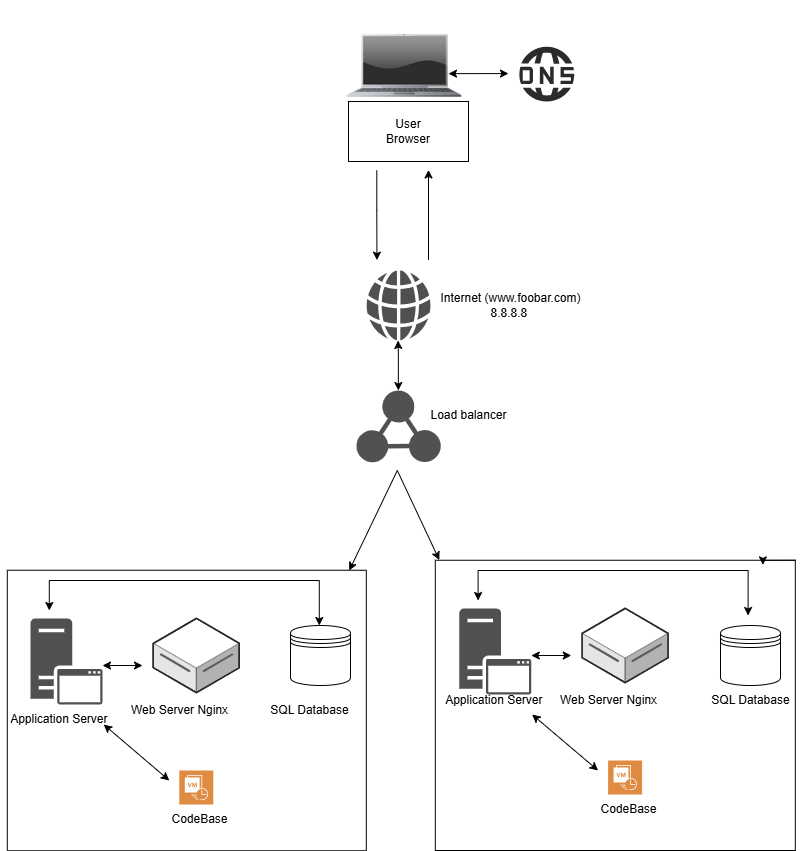

The diagram above was exported from draw.io. Its source (the exported page's mxGraphModel, read from the mxfile embedded in the PNG):
<mxGraphModel dx="1050" dy="1734" grid="1" gridSize="10" guides="1" tooltips="1" connect="1" arrows="1" fold="1" page="1" pageScale="1" pageWidth="827" pageHeight="1169" math="0" shadow="0">
  <root>
    <mxCell id="0" />
    <mxCell id="1" parent="0" />
    <mxCell id="FbJDFJOe8AsW-E-wcRJr-1" value="&lt;div&gt;User&lt;/div&gt;Browser" style="rounded=0;whiteSpace=wrap;html=1;" vertex="1" parent="1">
      <mxGeometry x="348" y="81" width="120" height="60" as="geometry" />
    </mxCell>
    <mxCell id="FbJDFJOe8AsW-E-wcRJr-2" value="" style="endArrow=classic;html=1;rounded=0;" edge="1" parent="1">
      <mxGeometry width="50" height="50" relative="1" as="geometry">
        <mxPoint x="428" y="239.42000000000002" as="sourcePoint" />
        <mxPoint x="428" y="149.42000000000002" as="targetPoint" />
      </mxGeometry>
    </mxCell>
    <mxCell id="FbJDFJOe8AsW-E-wcRJr-3" value="" style="sketch=0;pointerEvents=1;shadow=0;dashed=0;html=1;strokeColor=none;fillColor=#505050;labelPosition=center;verticalLabelPosition=bottom;verticalAlign=top;outlineConnect=0;align=center;shape=mxgraph.office.concepts.globe_internet;" vertex="1" parent="1">
      <mxGeometry x="365.8" y="250" width="64.5" height="70" as="geometry" />
    </mxCell>
    <mxCell id="FbJDFJOe8AsW-E-wcRJr-4" value="" style="points=[];aspect=fixed;html=1;align=center;shadow=0;dashed=0;fillColor=#2B2B2B;strokeColor=none;shape=mxgraph.alibaba_cloud.dns_domain_name_system;" vertex="1" parent="1">
      <mxGeometry x="518" y="26.099999999999994" width="55.800000000000004" height="54.900000000000006" as="geometry" />
    </mxCell>
    <mxCell id="FbJDFJOe8AsW-E-wcRJr-6" value="" style="shape=image;html=1;verticalAlign=top;verticalLabelPosition=bottom;labelBackgroundColor=#ffffff;imageAspect=0;aspect=fixed;image=https://cdn0.iconfinder.com/data/icons/luisance_pack/128/ordinateur_portable_eteint.png" vertex="1" parent="1">
      <mxGeometry x="340" y="-20" width="128" height="128" as="geometry" />
    </mxCell>
    <mxCell id="FbJDFJOe8AsW-E-wcRJr-8" value="" style="sketch=0;pointerEvents=1;shadow=0;dashed=0;html=1;strokeColor=none;fillColor=#505050;labelPosition=center;verticalLabelPosition=bottom;verticalAlign=top;outlineConnect=0;align=center;shape=mxgraph.office.servers.application_server;" vertex="1" parent="1">
      <mxGeometry x="29.99999999999999" y="597.95" width="72" height="86" as="geometry" />
    </mxCell>
    <mxCell id="FbJDFJOe8AsW-E-wcRJr-9" value="" style="verticalLabelPosition=bottom;html=1;verticalAlign=top;strokeWidth=1;align=center;outlineConnect=0;dashed=0;outlineConnect=0;shape=mxgraph.aws3d.dataServer;strokeColor=#5E5E5E;aspect=fixed;" vertex="1" parent="1">
      <mxGeometry x="152.8" y="597.95" width="86" height="74.11" as="geometry" />
    </mxCell>
    <mxCell id="FbJDFJOe8AsW-E-wcRJr-10" value="" style="endArrow=classic;startArrow=classic;html=1;rounded=0;" edge="1" parent="1">
      <mxGeometry width="50" height="50" relative="1" as="geometry">
        <mxPoint x="448" y="53.14999999999999" as="sourcePoint" />
        <mxPoint x="508" y="53.05" as="targetPoint" />
      </mxGeometry>
    </mxCell>
    <mxCell id="FbJDFJOe8AsW-E-wcRJr-11" value="" style="endArrow=classic;startArrow=classic;html=1;rounded=0;exitX=0.87;exitY=0.967;exitDx=0;exitDy=0;exitPerimeter=0;" edge="1" parent="1">
      <mxGeometry width="50" height="50" relative="1" as="geometry">
        <mxPoint x="103.20000000000009" y="704.0100000000002" as="sourcePoint" />
        <mxPoint x="168.8" y="760" as="targetPoint" />
      </mxGeometry>
    </mxCell>
    <mxCell id="FbJDFJOe8AsW-E-wcRJr-12" value="" style="endArrow=classic;html=1;rounded=0;entryX=0.182;entryY=0.003;entryDx=0;entryDy=0;entryPerimeter=0;" edge="1" parent="1">
      <mxGeometry width="50" height="50" relative="1" as="geometry">
        <mxPoint x="376.3" y="150" as="sourcePoint" />
        <mxPoint x="376.42904" y="239.63230999999996" as="targetPoint" />
        <Array as="points">
          <mxPoint x="376.3" y="190" />
        </Array>
      </mxGeometry>
    </mxCell>
    <mxCell id="FbJDFJOe8AsW-E-wcRJr-16" value="" style="shape=datastore;whiteSpace=wrap;html=1;" vertex="1" parent="1">
      <mxGeometry x="290" y="605" width="60" height="60" as="geometry" />
    </mxCell>
    <mxCell id="FbJDFJOe8AsW-E-wcRJr-18" value="Application Server&amp;nbsp;" style="text;html=1;align=center;verticalAlign=middle;resizable=0;points=[];autosize=1;strokeColor=none;fillColor=none;" vertex="1" parent="1">
      <mxGeometry y="683.95" width="120" height="30" as="geometry" />
    </mxCell>
    <mxCell id="FbJDFJOe8AsW-E-wcRJr-19" value="Web Server Nginx" style="text;html=1;align=center;verticalAlign=middle;resizable=0;points=[];autosize=1;strokeColor=none;fillColor=none;" vertex="1" parent="1">
      <mxGeometry x="118.8" y="675" width="120" height="30" as="geometry" />
    </mxCell>
    <mxCell id="FbJDFJOe8AsW-E-wcRJr-21" value="SQL Database" style="text;html=1;align=center;verticalAlign=middle;resizable=0;points=[];autosize=1;strokeColor=none;fillColor=none;" vertex="1" parent="1">
      <mxGeometry x="258.8" y="675" width="100" height="30" as="geometry" />
    </mxCell>
    <mxCell id="FbJDFJOe8AsW-E-wcRJr-25" value="CodeBase" style="text;html=1;align=center;verticalAlign=middle;resizable=0;points=[];autosize=1;strokeColor=none;fillColor=none;" vertex="1" parent="1">
      <mxGeometry x="158.8" y="784" width="80" height="30" as="geometry" />
    </mxCell>
    <mxCell id="FbJDFJOe8AsW-E-wcRJr-32" value="" style="points=[];aspect=fixed;html=1;align=center;shadow=0;dashed=0;fillColor=#515151;strokeColor=none;shape=mxgraph.alibaba_cloud.slb_server_load_balancer_03;" vertex="1" parent="1">
      <mxGeometry x="355.85" y="370" width="84.4" height="71.77" as="geometry" />
    </mxCell>
    <mxCell id="FbJDFJOe8AsW-E-wcRJr-33" value="" style="rounded=0;whiteSpace=wrap;html=1;gradientColor=none;fillColor=none;fillStyle=cross-hatch;gradientDirection=north;" vertex="1" parent="1">
      <mxGeometry x="6.800000000000001" y="549.75" width="359" height="280.5" as="geometry" />
    </mxCell>
    <mxCell id="FbJDFJOe8AsW-E-wcRJr-42" value="" style="rounded=0;whiteSpace=wrap;html=1;gradientColor=none;fillColor=none;fillStyle=dashed;strokeColor=default;" vertex="1" parent="1">
      <mxGeometry x="434.8" y="539.75" width="360" height="290.25" as="geometry" />
    </mxCell>
    <mxCell id="FbJDFJOe8AsW-E-wcRJr-44" value="" style="sketch=0;pointerEvents=1;shadow=0;dashed=0;html=1;strokeColor=none;fillColor=#DF8C42;labelPosition=center;verticalLabelPosition=bottom;verticalAlign=top;align=center;outlineConnect=0;shape=mxgraph.veeam2.cdp;" vertex="1" parent="1">
      <mxGeometry x="178.8" y="750" width="34" height="34" as="geometry" />
    </mxCell>
    <mxCell id="FbJDFJOe8AsW-E-wcRJr-46" value="" style="endArrow=classic;startArrow=classic;html=1;rounded=0;" edge="1" parent="1">
      <mxGeometry width="50" height="50" relative="1" as="geometry">
        <mxPoint x="101.99999999999999" y="645" as="sourcePoint" />
        <mxPoint x="142" y="645" as="targetPoint" />
      </mxGeometry>
    </mxCell>
    <mxCell id="FbJDFJOe8AsW-E-wcRJr-47" value="" style="endArrow=classic;startArrow=classic;html=1;rounded=0;" edge="1" parent="1">
      <mxGeometry width="50" height="50" relative="1" as="geometry">
        <mxPoint x="48.8" y="590" as="sourcePoint" />
        <mxPoint x="318.8" y="605" as="targetPoint" />
        <Array as="points">
          <mxPoint x="48.8" y="560" />
          <mxPoint x="318.8" y="560" />
        </Array>
      </mxGeometry>
    </mxCell>
    <mxCell id="FbJDFJOe8AsW-E-wcRJr-57" value="" style="sketch=0;pointerEvents=1;shadow=0;dashed=0;html=1;strokeColor=none;fillColor=#505050;labelPosition=center;verticalLabelPosition=bottom;verticalAlign=top;outlineConnect=0;align=center;shape=mxgraph.office.servers.application_server;" vertex="1" parent="1">
      <mxGeometry x="458.8" y="587.95" width="72" height="86" as="geometry" />
    </mxCell>
    <mxCell id="FbJDFJOe8AsW-E-wcRJr-58" value="" style="verticalLabelPosition=bottom;html=1;verticalAlign=top;strokeWidth=1;align=center;outlineConnect=0;dashed=0;outlineConnect=0;shape=mxgraph.aws3d.dataServer;strokeColor=#5E5E5E;aspect=fixed;" vertex="1" parent="1">
      <mxGeometry x="581.5999999999999" y="587.95" width="86" height="74.11" as="geometry" />
    </mxCell>
    <mxCell id="FbJDFJOe8AsW-E-wcRJr-59" value="" style="endArrow=classic;startArrow=classic;html=1;rounded=0;exitX=0.87;exitY=0.967;exitDx=0;exitDy=0;exitPerimeter=0;" edge="1" parent="1">
      <mxGeometry width="50" height="50" relative="1" as="geometry">
        <mxPoint x="531.5999999999999" y="694" as="sourcePoint" />
        <mxPoint x="597.5999999999999" y="750" as="targetPoint" />
      </mxGeometry>
    </mxCell>
    <mxCell id="FbJDFJOe8AsW-E-wcRJr-60" value="" style="shape=datastore;whiteSpace=wrap;html=1;" vertex="1" parent="1">
      <mxGeometry x="720" y="605" width="60" height="60" as="geometry" />
    </mxCell>
    <mxCell id="FbJDFJOe8AsW-E-wcRJr-61" value="Web Server Nginx" style="text;html=1;align=center;verticalAlign=middle;resizable=0;points=[];autosize=1;strokeColor=none;fillColor=none;" vertex="1" parent="1">
      <mxGeometry x="547.5999999999999" y="665" width="120" height="30" as="geometry" />
    </mxCell>
    <mxCell id="FbJDFJOe8AsW-E-wcRJr-62" value="SQL Database" style="text;html=1;align=center;verticalAlign=middle;resizable=0;points=[];autosize=1;strokeColor=none;fillColor=none;" vertex="1" parent="1">
      <mxGeometry x="700" y="665" width="100" height="30" as="geometry" />
    </mxCell>
    <mxCell id="FbJDFJOe8AsW-E-wcRJr-63" value="" style="sketch=0;pointerEvents=1;shadow=0;dashed=0;html=1;strokeColor=none;fillColor=#DF8C42;labelPosition=center;verticalLabelPosition=bottom;verticalAlign=top;align=center;outlineConnect=0;shape=mxgraph.veeam2.cdp;" vertex="1" parent="1">
      <mxGeometry x="607.5999999999999" y="740" width="34" height="34" as="geometry" />
    </mxCell>
    <mxCell id="FbJDFJOe8AsW-E-wcRJr-64" value="" style="endArrow=classic;startArrow=classic;html=1;rounded=0;" edge="1" parent="1">
      <mxGeometry width="50" height="50" relative="1" as="geometry">
        <mxPoint x="530.8" y="635" as="sourcePoint" />
        <mxPoint x="570.8" y="635" as="targetPoint" />
      </mxGeometry>
    </mxCell>
    <mxCell id="FbJDFJOe8AsW-E-wcRJr-65" value="" style="endArrow=classic;startArrow=classic;html=1;rounded=0;" edge="1" parent="1">
      <mxGeometry width="50" height="50" relative="1" as="geometry">
        <mxPoint x="477.6" y="580" as="sourcePoint" />
        <mxPoint x="747.5999999999999" y="595" as="targetPoint" />
        <Array as="points">
          <mxPoint x="477.6" y="550" />
          <mxPoint x="747.5999999999999" y="550" />
        </Array>
      </mxGeometry>
    </mxCell>
    <mxCell id="FbJDFJOe8AsW-E-wcRJr-68" value="CodeBase" style="text;html=1;align=center;verticalAlign=middle;resizable=0;points=[];autosize=1;strokeColor=none;fillColor=none;" vertex="1" parent="1">
      <mxGeometry x="587.5999999999999" y="774" width="80" height="30" as="geometry" />
    </mxCell>
    <mxCell id="FbJDFJOe8AsW-E-wcRJr-69" style="edgeStyle=orthogonalEdgeStyle;rounded=0;orthogonalLoop=1;jettySize=auto;html=1;exitX=1;exitY=0;exitDx=0;exitDy=0;entryX=0.91;entryY=0.016;entryDx=0;entryDy=0;entryPerimeter=0;" edge="1" parent="1" source="FbJDFJOe8AsW-E-wcRJr-42" target="FbJDFJOe8AsW-E-wcRJr-42">
      <mxGeometry relative="1" as="geometry" />
    </mxCell>
    <mxCell id="FbJDFJOe8AsW-E-wcRJr-70" value="Application Server&amp;nbsp;" style="text;html=1;align=center;verticalAlign=middle;resizable=0;points=[];autosize=1;strokeColor=none;fillColor=none;" vertex="1" parent="1">
      <mxGeometry x="434.8" y="665" width="120" height="30" as="geometry" />
    </mxCell>
    <mxCell id="FbJDFJOe8AsW-E-wcRJr-75" value="" style="endArrow=classic;html=1;rounded=0;entryX=0.972;entryY=0.001;entryDx=0;entryDy=0;entryPerimeter=0;" edge="1" parent="1">
      <mxGeometry width="50" height="50" relative="1" as="geometry">
        <mxPoint x="396.8" y="450" as="sourcePoint" />
        <mxPoint x="348.7479999999999" y="550.0304999999998" as="targetPoint" />
      </mxGeometry>
    </mxCell>
    <mxCell id="FbJDFJOe8AsW-E-wcRJr-78" value="" style="endArrow=classic;html=1;rounded=0;entryX=0;entryY=0;entryDx=0;entryDy=0;" edge="1" parent="1">
      <mxGeometry width="50" height="50" relative="1" as="geometry">
        <mxPoint x="396.8" y="450" as="sourcePoint" />
        <mxPoint x="438.8" y="539.5" as="targetPoint" />
      </mxGeometry>
    </mxCell>
    <mxCell id="FbJDFJOe8AsW-E-wcRJr-79" value="" style="endArrow=classic;startArrow=classic;html=1;rounded=0;" edge="1" parent="1">
      <mxGeometry width="50" height="50" relative="1" as="geometry">
        <mxPoint x="397.85" y="370" as="sourcePoint" />
        <mxPoint x="397.55" y="320" as="targetPoint" />
        <Array as="points">
          <mxPoint x="397.85" y="330" />
        </Array>
      </mxGeometry>
    </mxCell>
    <mxCell id="FbJDFJOe8AsW-E-wcRJr-80" value="Load balancer" style="text;html=1;align=center;verticalAlign=middle;resizable=0;points=[];autosize=1;strokeColor=none;fillColor=none;" vertex="1" parent="1">
      <mxGeometry x="418" y="380" width="100" height="30" as="geometry" />
    </mxCell>
    <mxCell id="FbJDFJOe8AsW-E-wcRJr-81" value="Internet (www.foobar.com)&lt;div&gt;8.8.8.8&amp;nbsp;&lt;/div&gt;" style="text;html=1;align=center;verticalAlign=middle;resizable=0;points=[];autosize=1;strokeColor=none;fillColor=none;" vertex="1" parent="1">
      <mxGeometry x="430.3" y="265" width="160" height="40" as="geometry" />
    </mxCell>
  </root>
</mxGraphModel>